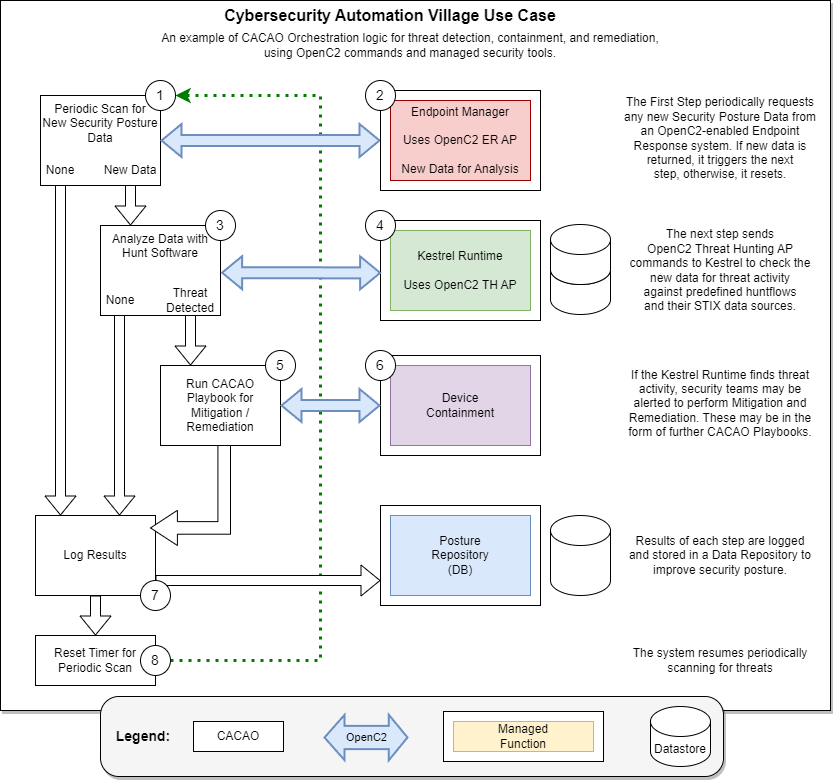

The diagram above was exported from draw.io. Its source (the exported page's mxGraphModel, read from the mxfile embedded in the PNG):
<mxGraphModel dx="1434" dy="746" grid="1" gridSize="10" guides="1" tooltips="1" connect="1" arrows="1" fold="1" page="1" pageScale="1" pageWidth="850" pageHeight="1100" math="0" shadow="0">
  <root>
    <mxCell id="0" />
    <mxCell id="4UKu1--_uBF7MH-zne-4-41" value="Boundaries" style="" parent="0" />
    <mxCell id="4UKu1--_uBF7MH-zne-4-62" value="" style="rounded=0;whiteSpace=wrap;html=1;shadow=1;" vertex="1" parent="4UKu1--_uBF7MH-zne-4-41">
      <mxGeometry x="10" y="10" width="830" height="710" as="geometry" />
    </mxCell>
    <mxCell id="4UKu1--_uBF7MH-zne-4-63" value="" style="rounded=1;whiteSpace=wrap;html=1;fillColor=#F5F5F5;arcSize=23;shadow=1;" vertex="1" parent="4UKu1--_uBF7MH-zne-4-41">
      <mxGeometry x="110" y="706" width="623" height="80" as="geometry" />
    </mxCell>
    <mxCell id="1" value="Content" style="" parent="0" />
    <mxCell id="4UKu1--_uBF7MH-zne-4-61" style="edgeStyle=orthogonalEdgeStyle;rounded=0;orthogonalLoop=1;jettySize=auto;html=1;exitX=1;exitY=0.5;exitDx=0;exitDy=0;entryX=1;entryY=0.5;entryDx=0;entryDy=0;strokeColor=#007D00;strokeWidth=3;dashed=1;dashPattern=1 2;" edge="1" parent="1" source="4UKu1--_uBF7MH-zne-4-60" target="4UKu1--_uBF7MH-zne-4-53">
      <mxGeometry relative="1" as="geometry">
        <Array as="points">
          <mxPoint x="330" y="670" />
          <mxPoint x="330" y="105" />
        </Array>
      </mxGeometry>
    </mxCell>
    <mxCell id="4UKu1--_uBF7MH-zne-4-47" value="" style="shape=flexArrow;endArrow=classic;html=1;rounded=0;entryX=0.25;entryY=0;entryDx=0;entryDy=0;exitX=0.5;exitY=0;exitDx=0;exitDy=0;" edge="1" parent="1" source="4UKu1--_uBF7MH-zne-4-4" target="4UKu1--_uBF7MH-zne-4-8">
      <mxGeometry width="50" height="50" relative="1" as="geometry">
        <mxPoint x="139" y="195" as="sourcePoint" />
        <mxPoint x="139" y="235" as="targetPoint" />
      </mxGeometry>
    </mxCell>
    <mxCell id="4UKu1--_uBF7MH-zne-4-44" value="" style="shape=flexArrow;endArrow=classic;html=1;rounded=0;exitX=0.5;exitY=0;exitDx=0;exitDy=0;entryX=0.25;entryY=0;entryDx=0;entryDy=0;" edge="1" parent="1" source="4UKu1--_uBF7MH-zne-4-9" target="4UKu1--_uBF7MH-zne-4-13">
      <mxGeometry width="50" height="50" relative="1" as="geometry">
        <mxPoint x="139" y="305" as="sourcePoint" />
        <mxPoint x="139" y="535" as="targetPoint" />
      </mxGeometry>
    </mxCell>
    <mxCell id="4UKu1--_uBF7MH-zne-4-43" value="" style="shape=flexArrow;endArrow=classic;html=1;rounded=0;exitX=0.5;exitY=0;exitDx=0;exitDy=0;entryX=0.7;entryY=0;entryDx=0;entryDy=0;entryPerimeter=0;" edge="1" parent="1" target="4UKu1--_uBF7MH-zne-4-14">
      <mxGeometry width="50" height="50" relative="1" as="geometry">
        <mxPoint x="129" y="295" as="sourcePoint" />
        <mxPoint x="134" y="525" as="targetPoint" />
      </mxGeometry>
    </mxCell>
    <mxCell id="4UKu1--_uBF7MH-zne-4-42" value="" style="shape=flexArrow;endArrow=classic;html=1;rounded=0;exitX=0.5;exitY=0;exitDx=0;exitDy=0;" edge="1" parent="1" source="4UKu1--_uBF7MH-zne-4-5">
      <mxGeometry width="50" height="50" relative="1" as="geometry">
        <mxPoint x="380" y="475" as="sourcePoint" />
        <mxPoint x="70" y="525" as="targetPoint" />
      </mxGeometry>
    </mxCell>
    <mxCell id="4UKu1--_uBF7MH-zne-4-34" value="" style="shape=cylinder3;whiteSpace=wrap;html=1;boundedLbl=1;backgroundOutline=1;size=15;" vertex="1" parent="1">
      <mxGeometry x="560" y="264" width="60" height="60" as="geometry" />
    </mxCell>
    <mxCell id="4UKu1--_uBF7MH-zne-4-1" value="Cybersecurity Automation Village Use Case" style="text;html=1;strokeColor=none;fillColor=none;align=center;verticalAlign=middle;whiteSpace=wrap;rounded=0;fontStyle=1;fontSize=16;" vertex="1" parent="1">
      <mxGeometry x="160" y="10" width="480" height="30" as="geometry" />
    </mxCell>
    <mxCell id="4UKu1--_uBF7MH-zne-4-2" value="&lt;div&gt;An example of CACAO Orchestration logic for threat detection, containment, and remediation,&lt;/div&gt;&lt;div&gt;using OpenC2 commands and managed security tools.&lt;/div&gt;" style="text;html=1;strokeColor=none;fillColor=none;align=center;verticalAlign=middle;whiteSpace=wrap;rounded=0;" vertex="1" parent="1">
      <mxGeometry x="170" y="40" width="500" height="30" as="geometry" />
    </mxCell>
    <mxCell id="4UKu1--_uBF7MH-zne-4-6" value="" style="group" vertex="1" connectable="0" parent="1">
      <mxGeometry x="40" y="105" width="130" height="90" as="geometry" />
    </mxCell>
    <mxCell id="4UKu1--_uBF7MH-zne-4-3" value="Periodic Scan for New Security Posture Data" style="rounded=0;whiteSpace=wrap;html=1;verticalAlign=top;" vertex="1" parent="4UKu1--_uBF7MH-zne-4-6">
      <mxGeometry x="10" width="120" height="90" as="geometry" />
    </mxCell>
    <mxCell id="4UKu1--_uBF7MH-zne-4-4" value="New Data" style="text;html=1;strokeColor=none;fillColor=none;align=center;verticalAlign=middle;whiteSpace=wrap;rounded=0;" vertex="1" parent="4UKu1--_uBF7MH-zne-4-6">
      <mxGeometry x="70" y="60" width="60" height="30" as="geometry" />
    </mxCell>
    <mxCell id="4UKu1--_uBF7MH-zne-4-5" value="None" style="text;html=1;strokeColor=none;fillColor=none;align=center;verticalAlign=middle;whiteSpace=wrap;rounded=0;" vertex="1" parent="4UKu1--_uBF7MH-zne-4-6">
      <mxGeometry y="60" width="60" height="30" as="geometry" />
    </mxCell>
    <mxCell id="4UKu1--_uBF7MH-zne-4-12" value="" style="group" vertex="1" connectable="0" parent="1">
      <mxGeometry x="100" y="235" width="130" height="90" as="geometry" />
    </mxCell>
    <mxCell id="4UKu1--_uBF7MH-zne-4-8" value="Analyze Data with Hunt Software" style="rounded=0;whiteSpace=wrap;html=1;verticalAlign=top;" vertex="1" parent="4UKu1--_uBF7MH-zne-4-12">
      <mxGeometry x="10" width="120" height="90" as="geometry" />
    </mxCell>
    <mxCell id="4UKu1--_uBF7MH-zne-4-9" value="Threat Detected" style="text;html=1;strokeColor=none;fillColor=none;align=center;verticalAlign=middle;whiteSpace=wrap;rounded=0;" vertex="1" parent="4UKu1--_uBF7MH-zne-4-12">
      <mxGeometry x="70" y="60" width="60" height="30" as="geometry" />
    </mxCell>
    <mxCell id="4UKu1--_uBF7MH-zne-4-10" value="None" style="text;html=1;strokeColor=none;fillColor=none;align=center;verticalAlign=middle;whiteSpace=wrap;rounded=0;" vertex="1" parent="4UKu1--_uBF7MH-zne-4-12">
      <mxGeometry y="60" width="60" height="30" as="geometry" />
    </mxCell>
    <mxCell id="4UKu1--_uBF7MH-zne-4-13" value="&lt;div&gt;Run CACAO&lt;/div&gt;&lt;div&gt;Playbook for&lt;/div&gt;&lt;div&gt;Mitigation /&lt;/div&gt;&lt;div&gt;Remediation&lt;/div&gt;" style="rounded=0;whiteSpace=wrap;html=1;" vertex="1" parent="1">
      <mxGeometry x="170" y="375" width="120" height="80" as="geometry" />
    </mxCell>
    <mxCell id="4UKu1--_uBF7MH-zne-4-14" value="&lt;div&gt;Log Results&lt;/div&gt;" style="rounded=0;whiteSpace=wrap;html=1;" vertex="1" parent="1">
      <mxGeometry x="45" y="525" width="120" height="80" as="geometry" />
    </mxCell>
    <mxCell id="4UKu1--_uBF7MH-zne-4-15" value="&lt;div&gt;Reset Timer for Periodic Scan&lt;/div&gt;" style="rounded=0;whiteSpace=wrap;html=1;" vertex="1" parent="1">
      <mxGeometry x="45" y="645" width="120" height="50" as="geometry" />
    </mxCell>
    <mxCell id="4UKu1--_uBF7MH-zne-4-20" value="" style="rounded=0;whiteSpace=wrap;html=1;" vertex="1" parent="1">
      <mxGeometry x="390" y="230" width="160" height="100" as="geometry" />
    </mxCell>
    <mxCell id="4UKu1--_uBF7MH-zne-4-21" value="&lt;div&gt;Kestrel Runtime&lt;/div&gt;&lt;div&gt;&lt;br&gt;Uses OpenC2&amp;nbsp;&lt;span style=&quot;background-color: initial;&quot;&gt;TH AP&lt;/span&gt;&lt;/div&gt;" style="rounded=0;whiteSpace=wrap;html=1;perimeterSpacing=0;fillColor=#d5e8d4;strokeColor=#82b366;strokeWidth=1;" vertex="1" parent="1">
      <mxGeometry x="400" y="240" width="140" height="80" as="geometry" />
    </mxCell>
    <mxCell id="4UKu1--_uBF7MH-zne-4-22" value="" style="rounded=0;whiteSpace=wrap;html=1;" vertex="1" parent="1">
      <mxGeometry x="390" y="365" width="160" height="100" as="geometry" />
    </mxCell>
    <mxCell id="4UKu1--_uBF7MH-zne-4-23" value="&lt;div&gt;Device&lt;/div&gt;&lt;div&gt;Containment&lt;/div&gt;" style="rounded=0;whiteSpace=wrap;html=1;perimeterSpacing=0;fillColor=#e1d5e7;strokeColor=#9673a6;strokeWidth=1;" vertex="1" parent="1">
      <mxGeometry x="400" y="375" width="140" height="80" as="geometry" />
    </mxCell>
    <mxCell id="4UKu1--_uBF7MH-zne-4-24" value="" style="rounded=0;whiteSpace=wrap;html=1;" vertex="1" parent="1">
      <mxGeometry x="390" y="515" width="160" height="100" as="geometry" />
    </mxCell>
    <mxCell id="4UKu1--_uBF7MH-zne-4-25" value="&lt;div&gt;Posture&lt;/div&gt;&lt;div&gt;Repository&lt;/div&gt;&lt;div&gt;(DB)&lt;/div&gt;" style="rounded=0;whiteSpace=wrap;html=1;perimeterSpacing=0;fillColor=#dae8fc;strokeColor=#6c8ebf;strokeWidth=1;" vertex="1" parent="1">
      <mxGeometry x="400" y="525" width="140" height="80" as="geometry" />
    </mxCell>
    <mxCell id="4UKu1--_uBF7MH-zne-4-31" value="" style="shape=cylinder3;whiteSpace=wrap;html=1;boundedLbl=1;backgroundOutline=1;size=15;" vertex="1" parent="1">
      <mxGeometry x="560" y="234" width="60" height="60" as="geometry" />
    </mxCell>
    <mxCell id="4UKu1--_uBF7MH-zne-4-35" value="" style="shape=cylinder3;whiteSpace=wrap;html=1;boundedLbl=1;backgroundOutline=1;size=15;" vertex="1" parent="1">
      <mxGeometry x="560" y="525" width="60" height="80" as="geometry" />
    </mxCell>
    <mxCell id="4UKu1--_uBF7MH-zne-4-45" value="" style="shape=flexArrow;endArrow=classic;html=1;rounded=0;exitX=0.5;exitY=1;exitDx=0;exitDy=0;entryX=0.5;entryY=0;entryDx=0;entryDy=0;" edge="1" parent="1" source="4UKu1--_uBF7MH-zne-4-14" target="4UKu1--_uBF7MH-zne-4-15">
      <mxGeometry width="50" height="50" relative="1" as="geometry">
        <mxPoint x="210" y="305" as="sourcePoint" />
        <mxPoint x="210" y="385" as="targetPoint" />
      </mxGeometry>
    </mxCell>
    <mxCell id="4UKu1--_uBF7MH-zne-4-48" value="" style="shape=flexArrow;endArrow=classic;html=1;rounded=0;exitX=0.5;exitY=0;exitDx=0;exitDy=0;entryX=0;entryY=0.75;entryDx=0;entryDy=0;fillColor=default;" edge="1" parent="1" source="4UKu1--_uBF7MH-zne-4-59" target="4UKu1--_uBF7MH-zne-4-24">
      <mxGeometry width="50" height="50" relative="1" as="geometry">
        <mxPoint x="115" y="615" as="sourcePoint" />
        <mxPoint x="115" y="655" as="targetPoint" />
      </mxGeometry>
    </mxCell>
    <mxCell id="4UKu1--_uBF7MH-zne-4-49" value="" style="html=1;shadow=0;dashed=0;align=center;verticalAlign=middle;shape=mxgraph.arrows2.bendArrow;dy=6.29;dx=26.9;notch=0;arrowHead=35.16;rounded=0;rotation=-180;" vertex="1" parent="1">
      <mxGeometry x="160" y="455" width="80" height="100" as="geometry" />
    </mxCell>
    <mxCell id="4UKu1--_uBF7MH-zne-4-50" value="" style="shape=flexArrow;endArrow=classic;html=1;rounded=0;exitX=1;exitY=0.5;exitDx=0;exitDy=0;entryX=0;entryY=0.5;entryDx=0;entryDy=0;fillColor=#dae8fc;strokeColor=#6c8ebf;startArrow=block;strokeWidth=2;" edge="1" parent="1" source="4UKu1--_uBF7MH-zne-4-3" target="4UKu1--_uBF7MH-zne-4-17">
      <mxGeometry width="50" height="50" relative="1" as="geometry">
        <mxPoint x="170" y="149.5" as="sourcePoint" />
        <mxPoint x="395" y="149.5" as="targetPoint" />
      </mxGeometry>
    </mxCell>
    <mxCell id="4UKu1--_uBF7MH-zne-4-51" value="" style="shape=flexArrow;endArrow=classic;html=1;rounded=0;exitX=1.005;exitY=0.524;exitDx=0;exitDy=0;entryX=0.004;entryY=0.524;entryDx=0;entryDy=0;fillColor=#dae8fc;strokeColor=#6c8ebf;startArrow=block;entryPerimeter=0;exitPerimeter=0;strokeWidth=2;" edge="1" parent="1" source="4UKu1--_uBF7MH-zne-4-8" target="4UKu1--_uBF7MH-zne-4-20">
      <mxGeometry width="50" height="50" relative="1" as="geometry">
        <mxPoint x="180" y="160" as="sourcePoint" />
        <mxPoint x="400" y="160" as="targetPoint" />
      </mxGeometry>
    </mxCell>
    <mxCell id="4UKu1--_uBF7MH-zne-4-52" value="" style="shape=flexArrow;endArrow=classic;html=1;rounded=0;exitX=1;exitY=0.5;exitDx=0;exitDy=0;entryX=0;entryY=0.5;entryDx=0;entryDy=0;fillColor=#dae8fc;strokeColor=#6c8ebf;startArrow=block;strokeWidth=2;" edge="1" parent="1" source="4UKu1--_uBF7MH-zne-4-13" target="4UKu1--_uBF7MH-zne-4-22">
      <mxGeometry width="50" height="50" relative="1" as="geometry">
        <mxPoint x="242" y="291" as="sourcePoint" />
        <mxPoint x="401" y="292" as="targetPoint" />
      </mxGeometry>
    </mxCell>
    <mxCell id="4UKu1--_uBF7MH-zne-4-53" value="1" style="ellipse;whiteSpace=wrap;html=1;aspect=fixed;fontSize=14;" vertex="1" parent="1">
      <mxGeometry x="155" y="90" width="30" height="30" as="geometry" />
    </mxCell>
    <mxCell id="4UKu1--_uBF7MH-zne-4-56" value="3" style="ellipse;whiteSpace=wrap;html=1;aspect=fixed;fontSize=14;" vertex="1" parent="1">
      <mxGeometry x="215" y="220" width="30" height="30" as="geometry" />
    </mxCell>
    <mxCell id="4UKu1--_uBF7MH-zne-4-18" value="" style="group" vertex="1" connectable="0" parent="1">
      <mxGeometry x="390" y="100" width="160" height="150" as="geometry" />
    </mxCell>
    <mxCell id="4UKu1--_uBF7MH-zne-4-17" value="" style="rounded=0;whiteSpace=wrap;html=1;" vertex="1" parent="4UKu1--_uBF7MH-zne-4-18">
      <mxGeometry width="160" height="100" as="geometry" />
    </mxCell>
    <mxCell id="4UKu1--_uBF7MH-zne-4-16" value="&lt;div&gt;Endpoint Manager&lt;/div&gt;&lt;div&gt;&lt;br&gt;Uses OpenC2 ER AP&lt;/div&gt;&lt;div&gt;&lt;br&gt;New Data for Analysis&lt;/div&gt;" style="rounded=0;whiteSpace=wrap;html=1;perimeterSpacing=0;fillColor=#f8cecc;strokeColor=#990000;strokeWidth=1;" vertex="1" parent="4UKu1--_uBF7MH-zne-4-18">
      <mxGeometry x="10" y="10" width="140" height="80" as="geometry" />
    </mxCell>
    <mxCell id="4UKu1--_uBF7MH-zne-4-54" value="2" style="ellipse;whiteSpace=wrap;html=1;aspect=fixed;fontSize=14;" vertex="1" parent="4UKu1--_uBF7MH-zne-4-18">
      <mxGeometry x="-15" y="-10" width="30" height="30" as="geometry" />
    </mxCell>
    <mxCell id="4UKu1--_uBF7MH-zne-4-55" value="4" style="ellipse;whiteSpace=wrap;html=1;aspect=fixed;fontSize=14;" vertex="1" parent="4UKu1--_uBF7MH-zne-4-18">
      <mxGeometry x="-15" y="120" width="30" height="30" as="geometry" />
    </mxCell>
    <mxCell id="4UKu1--_uBF7MH-zne-4-57" value="6" style="ellipse;whiteSpace=wrap;html=1;aspect=fixed;fontSize=14;" vertex="1" parent="1">
      <mxGeometry x="375" y="360" width="30" height="30" as="geometry" />
    </mxCell>
    <mxCell id="4UKu1--_uBF7MH-zne-4-58" value="5" style="ellipse;whiteSpace=wrap;html=1;aspect=fixed;fontSize=14;" vertex="1" parent="1">
      <mxGeometry x="275" y="360" width="30" height="30" as="geometry" />
    </mxCell>
    <mxCell id="4UKu1--_uBF7MH-zne-4-59" value="7" style="ellipse;whiteSpace=wrap;html=1;aspect=fixed;fontSize=14;" vertex="1" parent="1">
      <mxGeometry x="150" y="590" width="30" height="30" as="geometry" />
    </mxCell>
    <mxCell id="4UKu1--_uBF7MH-zne-4-60" value="8" style="ellipse;whiteSpace=wrap;html=1;aspect=fixed;fontSize=14;" vertex="1" parent="1">
      <mxGeometry x="150" y="655" width="30" height="30" as="geometry" />
    </mxCell>
    <mxCell id="4UKu1--_uBF7MH-zne-4-67" value="" style="group" vertex="1" connectable="0" parent="1">
      <mxGeometry x="630" y="100" width="200" height="595" as="geometry" />
    </mxCell>
    <mxCell id="4UKu1--_uBF7MH-zne-4-26" value="&lt;div&gt;The First Step periodically&amp;nbsp;&lt;span style=&quot;background-color: initial;&quot;&gt;requests any new Security&amp;nbsp;&lt;/span&gt;&lt;span style=&quot;background-color: initial;&quot;&gt;Posture Data from an&amp;nbsp;&lt;/span&gt;&lt;span style=&quot;background-color: initial;&quot;&gt;OpenC2-enabled&amp;nbsp;&lt;/span&gt;&lt;span style=&quot;background-color: initial;&quot;&gt;Endpoint Response system.&amp;nbsp;&lt;/span&gt;&lt;span style=&quot;background-color: initial;&quot;&gt;If new data is returned, it&amp;nbsp;&lt;/span&gt;&lt;span style=&quot;background-color: initial;&quot;&gt;triggers the next step,&amp;nbsp;&lt;/span&gt;&lt;span style=&quot;background-color: initial;&quot;&gt;otherwise, it resets.&lt;/span&gt;&lt;/div&gt;" style="text;html=1;strokeColor=none;fillColor=none;align=center;verticalAlign=middle;whiteSpace=wrap;rounded=0;" vertex="1" parent="4UKu1--_uBF7MH-zne-4-67">
      <mxGeometry width="200" height="95" as="geometry" />
    </mxCell>
    <mxCell id="4UKu1--_uBF7MH-zne-4-27" value="&lt;div&gt;The next step sends OpenC2&amp;nbsp;&lt;span style=&quot;background-color: initial;&quot;&gt;Threat Hunting AP commands&amp;nbsp;&lt;/span&gt;&lt;span style=&quot;background-color: initial;&quot;&gt;to Kestrel to check the new&amp;nbsp;&lt;/span&gt;&lt;span style=&quot;background-color: initial;&quot;&gt;data for threat activity against&amp;nbsp;&lt;/span&gt;&lt;span style=&quot;background-color: initial;&quot;&gt;predefined huntflows and&amp;nbsp;&lt;/span&gt;&lt;span style=&quot;background-color: initial;&quot;&gt;their STIX data sources.&lt;/span&gt;&lt;/div&gt;" style="text;html=1;strokeColor=none;fillColor=none;align=center;verticalAlign=middle;whiteSpace=wrap;rounded=0;" vertex="1" parent="4UKu1--_uBF7MH-zne-4-67">
      <mxGeometry x="4.761904761904762" y="132.5" width="190.47619047619045" height="95" as="geometry" />
    </mxCell>
    <mxCell id="4UKu1--_uBF7MH-zne-4-28" value="&lt;div&gt;If the Kestrel Runtime finds&amp;nbsp;&lt;span style=&quot;background-color: initial;&quot;&gt;threat activity, security teams&amp;nbsp;&lt;/span&gt;&lt;span style=&quot;background-color: initial;&quot;&gt;may be alerted to perform&amp;nbsp;&lt;/span&gt;&lt;span style=&quot;background-color: initial;&quot;&gt;Mitigation and Remediation.&amp;nbsp;&lt;/span&gt;&lt;span style=&quot;background-color: initial;&quot;&gt;These may be in the form of&amp;nbsp;&lt;/span&gt;&lt;span style=&quot;background-color: initial;&quot;&gt;further CACAO Playbooks.&lt;/span&gt;&lt;/div&gt;" style="text;html=1;strokeColor=none;fillColor=none;align=center;verticalAlign=middle;whiteSpace=wrap;rounded=0;" vertex="1" parent="4UKu1--_uBF7MH-zne-4-67">
      <mxGeometry x="7.142857142857142" y="265" width="185.7142857142857" height="95" as="geometry" />
    </mxCell>
    <mxCell id="4UKu1--_uBF7MH-zne-4-29" value="&lt;div&gt;Results of each step are&amp;nbsp;&lt;span style=&quot;background-color: initial;&quot;&gt;logged and stored in a Data&amp;nbsp;&lt;/span&gt;&lt;span style=&quot;background-color: initial;&quot;&gt;Repository to improve&amp;nbsp;&lt;/span&gt;&lt;span style=&quot;background-color: initial;&quot;&gt;security posture.&lt;/span&gt;&lt;/div&gt;" style="text;html=1;strokeColor=none;fillColor=none;align=center;verticalAlign=middle;whiteSpace=wrap;rounded=0;" vertex="1" parent="4UKu1--_uBF7MH-zne-4-67">
      <mxGeometry x="7.142857142857142" y="417.5" width="185.7142857142857" height="95" as="geometry" />
    </mxCell>
    <mxCell id="4UKu1--_uBF7MH-zne-4-30" value="&lt;div&gt;The system resumes&amp;nbsp;&lt;span style=&quot;background-color: initial;&quot;&gt;periodically scanning for&amp;nbsp;&lt;/span&gt;&lt;span style=&quot;background-color: initial;&quot;&gt;threats&lt;/span&gt;&lt;/div&gt;" style="text;html=1;strokeColor=none;fillColor=none;align=center;verticalAlign=middle;whiteSpace=wrap;rounded=0;" vertex="1" parent="4UKu1--_uBF7MH-zne-4-67">
      <mxGeometry x="7.142857142857142" y="545" width="185.7142857142857" height="50" as="geometry" />
    </mxCell>
    <mxCell id="4UKu1--_uBF7MH-zne-4-69" value="" style="group" vertex="1" connectable="0" parent="1">
      <mxGeometry x="123" y="716" width="597" height="60" as="geometry" />
    </mxCell>
    <mxCell id="4UKu1--_uBF7MH-zne-4-36" value="CACAO" style="rounded=0;whiteSpace=wrap;html=1;" vertex="1" parent="4UKu1--_uBF7MH-zne-4-69">
      <mxGeometry x="80" y="15" width="90" height="30" as="geometry" />
    </mxCell>
    <mxCell id="4UKu1--_uBF7MH-zne-4-37" value="OpenC2" style="shape=flexArrow;endArrow=classic;html=1;rounded=0;endWidth=20.30897912050186;endSize=5.5664804469273745;width=22.234636871508382;fillColor=#dae8fc;strokeColor=#6c8ebf;labelBackgroundColor=none;strokeWidth=2;startArrow=block;" edge="1" parent="4UKu1--_uBF7MH-zne-4-69">
      <mxGeometry width="50" height="50" relative="1" as="geometry">
        <mxPoint x="210" y="31" as="sourcePoint" />
        <mxPoint x="295" y="31" as="targetPoint" />
      </mxGeometry>
    </mxCell>
    <mxCell id="4UKu1--_uBF7MH-zne-4-40" value="Datastore" style="shape=cylinder3;whiteSpace=wrap;html=1;boundedLbl=1;backgroundOutline=1;size=15;" vertex="1" parent="4UKu1--_uBF7MH-zne-4-69">
      <mxGeometry x="537" width="60" height="60" as="geometry" />
    </mxCell>
    <mxCell id="4UKu1--_uBF7MH-zne-4-64" value="" style="group" vertex="1" connectable="0" parent="4UKu1--_uBF7MH-zne-4-69">
      <mxGeometry x="330" y="5" width="160" height="50" as="geometry" />
    </mxCell>
    <mxCell id="4UKu1--_uBF7MH-zne-4-38" value="" style="rounded=0;whiteSpace=wrap;html=1;" vertex="1" parent="4UKu1--_uBF7MH-zne-4-64">
      <mxGeometry width="160" height="50" as="geometry" />
    </mxCell>
    <mxCell id="4UKu1--_uBF7MH-zne-4-39" value="&lt;div&gt;Managed&lt;br&gt;Function&lt;/div&gt;" style="rounded=0;whiteSpace=wrap;html=1;perimeterSpacing=0;fillColor=#fff2cc;strokeColor=#d6b656;strokeWidth=1;" vertex="1" parent="4UKu1--_uBF7MH-zne-4-64">
      <mxGeometry x="10" y="10" width="140" height="30" as="geometry" />
    </mxCell>
    <mxCell id="4UKu1--_uBF7MH-zne-4-68" value="Legend:" style="text;html=1;strokeColor=none;fillColor=none;align=center;verticalAlign=middle;whiteSpace=wrap;rounded=0;fontStyle=1;fontSize=14;" vertex="1" parent="4UKu1--_uBF7MH-zne-4-69">
      <mxGeometry y="15" width="60" height="30" as="geometry" />
    </mxCell>
  </root>
</mxGraphModel>